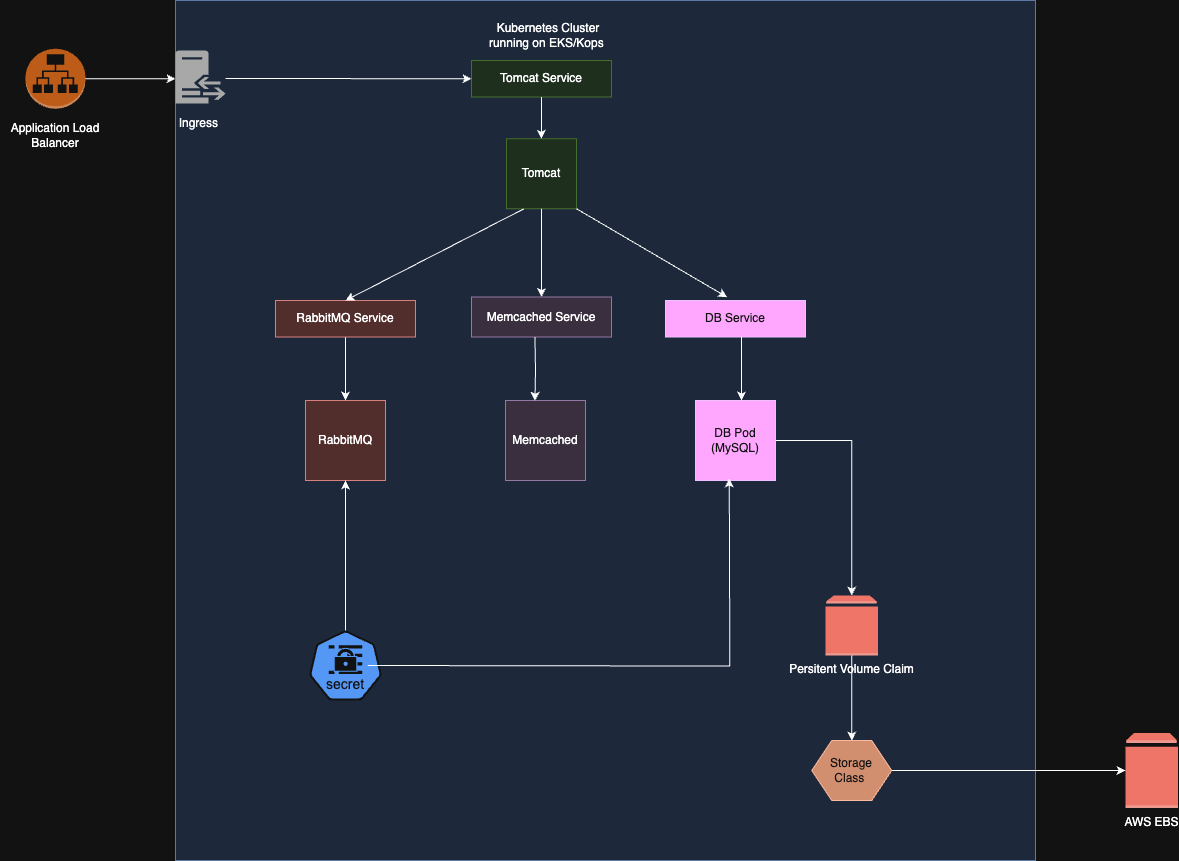

The diagram above was exported from draw.io. Its source (the exported page's mxGraphModel, read from the mxfile embedded in the PNG):
<mxGraphModel dx="1584" dy="2085" grid="1" gridSize="10" guides="1" tooltips="1" connect="1" arrows="1" fold="1" page="1" pageScale="1" pageWidth="827" pageHeight="1169" math="0" shadow="0">
  <root>
    <mxCell id="0" />
    <mxCell id="1" parent="0" />
    <mxCell id="UM47MsS58LRzFJHWoIWb-42" style="edgeStyle=orthogonalEdgeStyle;rounded=0;orthogonalLoop=1;jettySize=auto;html=1;entryX=0;entryY=0.533;entryDx=0;entryDy=0;entryPerimeter=0;" parent="1" source="UM47MsS58LRzFJHWoIWb-8" target="UM47MsS58LRzFJHWoIWb-20" edge="1">
      <mxGeometry relative="1" as="geometry">
        <mxPoint x="239.99999999999977" y="38.25" as="targetPoint" />
      </mxGeometry>
    </mxCell>
    <mxCell id="UM47MsS58LRzFJHWoIWb-8" value="" style="outlineConnect=0;dashed=0;verticalLabelPosition=bottom;verticalAlign=top;align=center;html=1;shape=mxgraph.aws3.application_load_balancer;fillColor=#F58536;gradientColor=none;" parent="1" vertex="1">
      <mxGeometry x="100" y="8.25" width="60" height="60" as="geometry" />
    </mxCell>
    <mxCell id="UM47MsS58LRzFJHWoIWb-12" value="" style="whiteSpace=wrap;html=1;aspect=fixed;fillColor=#dae8fc;strokeColor=#6c8ebf;" parent="1" vertex="1">
      <mxGeometry x="250" y="-40" width="860" height="860" as="geometry" />
    </mxCell>
    <mxCell id="UM47MsS58LRzFJHWoIWb-13" value="Kubernetes Cluster running on EKS/Kops&amp;nbsp;" style="text;html=1;align=center;verticalAlign=middle;whiteSpace=wrap;rounded=0;" parent="1" vertex="1">
      <mxGeometry x="560" y="-20" width="126" height="30" as="geometry" />
    </mxCell>
    <mxCell id="UM47MsS58LRzFJHWoIWb-15" value="Application Load Balancer" style="text;html=1;align=center;verticalAlign=middle;whiteSpace=wrap;rounded=0;" parent="1" vertex="1">
      <mxGeometry x="75" y="80" width="110" height="30" as="geometry" />
    </mxCell>
    <mxCell id="UM47MsS58LRzFJHWoIWb-20" value="" style="sketch=0;pointerEvents=1;shadow=0;dashed=0;html=1;strokeColor=none;fillColor=#505050;labelPosition=center;verticalLabelPosition=bottom;verticalAlign=top;outlineConnect=0;align=center;shape=mxgraph.office.servers.reverse_proxy;" parent="1" vertex="1">
      <mxGeometry x="250" y="10" width="50" height="53" as="geometry" />
    </mxCell>
    <mxCell id="UM47MsS58LRzFJHWoIWb-21" value="Ingress&amp;nbsp;" style="text;html=1;align=center;verticalAlign=middle;whiteSpace=wrap;rounded=0;" parent="1" vertex="1">
      <mxGeometry x="245" y="68.25" width="60" height="30" as="geometry" />
    </mxCell>
    <mxCell id="UM47MsS58LRzFJHWoIWb-23" value="&amp;nbsp;Tomcat Service&amp;nbsp;" style="rounded=0;whiteSpace=wrap;html=1;fillColor=#d5e8d4;strokeColor=#82b366;" parent="1" vertex="1">
      <mxGeometry x="546" y="20" width="140" height="36.5" as="geometry" />
    </mxCell>
    <mxCell id="UM47MsS58LRzFJHWoIWb-25" value="" style="endArrow=classic;html=1;rounded=0;entryX=0;entryY=0.5;entryDx=0;entryDy=0;" parent="1" target="UM47MsS58LRzFJHWoIWb-23" edge="1">
      <mxGeometry width="50" height="50" relative="1" as="geometry">
        <mxPoint x="300" y="38" as="sourcePoint" />
        <mxPoint x="650" y="270" as="targetPoint" />
        <Array as="points" />
      </mxGeometry>
    </mxCell>
    <mxCell id="UM47MsS58LRzFJHWoIWb-26" value="Tomcat" style="whiteSpace=wrap;html=1;aspect=fixed;fillColor=#d5e8d4;strokeColor=#82b366;" parent="1" vertex="1">
      <mxGeometry x="581" y="98.25" width="70" height="70" as="geometry" />
    </mxCell>
    <mxCell id="UM47MsS58LRzFJHWoIWb-34" value="" style="endArrow=classic;html=1;rounded=0;exitX=0.5;exitY=1;exitDx=0;exitDy=0;entryX=0.5;entryY=0;entryDx=0;entryDy=0;" parent="1" source="UM47MsS58LRzFJHWoIWb-23" target="UM47MsS58LRzFJHWoIWb-26" edge="1">
      <mxGeometry width="50" height="50" relative="1" as="geometry">
        <mxPoint x="600" y="320" as="sourcePoint" />
        <mxPoint x="650" y="270" as="targetPoint" />
      </mxGeometry>
    </mxCell>
    <mxCell id="UM47MsS58LRzFJHWoIWb-46" style="edgeStyle=orthogonalEdgeStyle;rounded=0;orthogonalLoop=1;jettySize=auto;html=1;entryX=0.5;entryY=0;entryDx=0;entryDy=0;" parent="1" source="UM47MsS58LRzFJHWoIWb-35" target="UM47MsS58LRzFJHWoIWb-43" edge="1">
      <mxGeometry relative="1" as="geometry" />
    </mxCell>
    <mxCell id="UM47MsS58LRzFJHWoIWb-35" value="RabbitMQ Service" style="rounded=0;whiteSpace=wrap;html=1;fillColor=#f8cecc;strokeColor=#b85450;" parent="1" vertex="1">
      <mxGeometry x="350" y="260" width="140" height="36.5" as="geometry" />
    </mxCell>
    <mxCell id="UM47MsS58LRzFJHWoIWb-36" value="Memcached Service" style="rounded=0;whiteSpace=wrap;html=1;fillColor=#e1d5e7;strokeColor=#9673a6;" parent="1" vertex="1">
      <mxGeometry x="546" y="256.5" width="140" height="40" as="geometry" />
    </mxCell>
    <mxCell id="UM47MsS58LRzFJHWoIWb-38" value="DB Service" style="rounded=0;whiteSpace=wrap;html=1;fillColor=#6a00ff;fontColor=#ffffff;strokeColor=#3700CC;" parent="1" vertex="1">
      <mxGeometry x="740" y="260" width="140" height="36.5" as="geometry" />
    </mxCell>
    <mxCell id="UM47MsS58LRzFJHWoIWb-39" value="" style="endArrow=classic;html=1;rounded=0;exitX=0.25;exitY=1;exitDx=0;exitDy=0;entryX=0.5;entryY=0;entryDx=0;entryDy=0;" parent="1" source="UM47MsS58LRzFJHWoIWb-26" target="UM47MsS58LRzFJHWoIWb-35" edge="1">
      <mxGeometry width="50" height="50" relative="1" as="geometry">
        <mxPoint x="626" y="67" as="sourcePoint" />
        <mxPoint x="626" y="120" as="targetPoint" />
      </mxGeometry>
    </mxCell>
    <mxCell id="UM47MsS58LRzFJHWoIWb-40" value="" style="endArrow=classic;html=1;rounded=0;exitX=0.5;exitY=1;exitDx=0;exitDy=0;entryX=0.5;entryY=0;entryDx=0;entryDy=0;" parent="1" source="UM47MsS58LRzFJHWoIWb-26" target="UM47MsS58LRzFJHWoIWb-36" edge="1">
      <mxGeometry width="50" height="50" relative="1" as="geometry">
        <mxPoint x="596" y="150" as="sourcePoint" />
        <mxPoint x="460" y="230" as="targetPoint" />
      </mxGeometry>
    </mxCell>
    <mxCell id="UM47MsS58LRzFJHWoIWb-41" value="" style="endArrow=classic;html=1;rounded=0;exitX=0.75;exitY=1;exitDx=0;exitDy=0;entryX=0.44;entryY=-0.091;entryDx=0;entryDy=0;entryPerimeter=0;" parent="1" target="UM47MsS58LRzFJHWoIWb-38" edge="1">
      <mxGeometry width="50" height="50" relative="1" as="geometry">
        <mxPoint x="651" y="168.25" as="sourcePoint" />
        <mxPoint x="827.5" y="270" as="targetPoint" />
      </mxGeometry>
    </mxCell>
    <mxCell id="UM47MsS58LRzFJHWoIWb-43" value="RabbitMQ" style="whiteSpace=wrap;html=1;aspect=fixed;fillColor=#f8cecc;strokeColor=#b85450;" parent="1" vertex="1">
      <mxGeometry x="380" y="360" width="80" height="80" as="geometry" />
    </mxCell>
    <mxCell id="UM47MsS58LRzFJHWoIWb-44" value="Memcached" style="whiteSpace=wrap;html=1;aspect=fixed;fillColor=#e1d5e7;strokeColor=#9673a6;" parent="1" vertex="1">
      <mxGeometry x="580" y="360" width="80" height="80" as="geometry" />
    </mxCell>
    <mxCell id="6AW5W_lBu6qgGhtf-Ynv-9" style="edgeStyle=orthogonalEdgeStyle;rounded=0;orthogonalLoop=1;jettySize=auto;html=1;" edge="1" parent="1" source="UM47MsS58LRzFJHWoIWb-45" target="6AW5W_lBu6qgGhtf-Ynv-8">
      <mxGeometry relative="1" as="geometry" />
    </mxCell>
    <mxCell id="UM47MsS58LRzFJHWoIWb-45" value="DB Pod (MySQL)" style="whiteSpace=wrap;html=1;aspect=fixed;fillColor=#6a00ff;fontColor=#ffffff;strokeColor=#3700CC;" parent="1" vertex="1">
      <mxGeometry x="770" y="360" width="80" height="80" as="geometry" />
    </mxCell>
    <mxCell id="UM47MsS58LRzFJHWoIWb-51" value="" style="endArrow=classic;html=1;rounded=0;entryX=0.368;entryY=0.005;entryDx=0;entryDy=0;entryPerimeter=0;exitX=0.453;exitY=0.998;exitDx=0;exitDy=0;exitPerimeter=0;" parent="1" source="UM47MsS58LRzFJHWoIWb-36" target="UM47MsS58LRzFJHWoIWb-44" edge="1">
      <mxGeometry width="50" height="50" relative="1" as="geometry">
        <mxPoint x="610" y="300" as="sourcePoint" />
        <mxPoint x="610" y="350" as="targetPoint" />
        <Array as="points">
          <mxPoint x="610" y="330" />
        </Array>
      </mxGeometry>
    </mxCell>
    <mxCell id="UM47MsS58LRzFJHWoIWb-57" value="" style="endArrow=classic;html=1;rounded=0;exitX=0.543;exitY=0.992;exitDx=0;exitDy=0;exitPerimeter=0;" parent="1" source="UM47MsS58LRzFJHWoIWb-38" edge="1">
      <mxGeometry width="50" height="50" relative="1" as="geometry">
        <mxPoint x="827" y="300" as="sourcePoint" />
        <mxPoint x="816" y="360" as="targetPoint" />
      </mxGeometry>
    </mxCell>
    <mxCell id="6AW5W_lBu6qgGhtf-Ynv-7" style="edgeStyle=orthogonalEdgeStyle;rounded=0;orthogonalLoop=1;jettySize=auto;html=1;exitX=0.5;exitY=0;exitDx=0;exitDy=0;exitPerimeter=0;entryX=0.5;entryY=1;entryDx=0;entryDy=0;" edge="1" parent="1" source="6AW5W_lBu6qgGhtf-Ynv-3" target="UM47MsS58LRzFJHWoIWb-43">
      <mxGeometry relative="1" as="geometry" />
    </mxCell>
    <mxCell id="6AW5W_lBu6qgGhtf-Ynv-3" value="" style="aspect=fixed;sketch=0;html=1;dashed=0;whitespace=wrap;verticalLabelPosition=bottom;verticalAlign=top;fillColor=#2875E2;strokeColor=#ffffff;points=[[0.005,0.63,0],[0.1,0.2,0],[0.9,0.2,0],[0.5,0,0],[0.995,0.63,0],[0.72,0.99,0],[0.5,1,0],[0.28,0.99,0]];shape=mxgraph.kubernetes.icon2;kubernetesLabel=1;prIcon=secret" vertex="1" parent="1">
      <mxGeometry x="383.54" y="590" width="72.92" height="70" as="geometry" />
    </mxCell>
    <mxCell id="6AW5W_lBu6qgGhtf-Ynv-6" style="edgeStyle=orthogonalEdgeStyle;rounded=0;orthogonalLoop=1;jettySize=auto;html=1;entryX=0.6;entryY=0.975;entryDx=0;entryDy=0;entryPerimeter=0;" edge="1" parent="1">
      <mxGeometry relative="1" as="geometry">
        <mxPoint x="442.23" y="625" as="sourcePoint" />
        <mxPoint x="803.77" y="438" as="targetPoint" />
      </mxGeometry>
    </mxCell>
    <mxCell id="6AW5W_lBu6qgGhtf-Ynv-12" style="edgeStyle=orthogonalEdgeStyle;rounded=0;orthogonalLoop=1;jettySize=auto;html=1;" edge="1" parent="1" source="6AW5W_lBu6qgGhtf-Ynv-8" target="6AW5W_lBu6qgGhtf-Ynv-11">
      <mxGeometry relative="1" as="geometry" />
    </mxCell>
    <mxCell id="6AW5W_lBu6qgGhtf-Ynv-8" value="Persitent Volume Claim" style="outlineConnect=0;dashed=0;verticalLabelPosition=bottom;verticalAlign=top;align=center;html=1;shape=mxgraph.aws3.volume;fillColor=#E05243;gradientColor=none;" vertex="1" parent="1">
      <mxGeometry x="900" y="555" width="52.5" height="60" as="geometry" />
    </mxCell>
    <mxCell id="6AW5W_lBu6qgGhtf-Ynv-15" style="edgeStyle=orthogonalEdgeStyle;rounded=0;orthogonalLoop=1;jettySize=auto;html=1;" edge="1" parent="1" source="6AW5W_lBu6qgGhtf-Ynv-11" target="6AW5W_lBu6qgGhtf-Ynv-14">
      <mxGeometry relative="1" as="geometry" />
    </mxCell>
    <mxCell id="6AW5W_lBu6qgGhtf-Ynv-11" value="Storage Class&amp;nbsp;" style="shape=hexagon;perimeter=hexagonPerimeter2;whiteSpace=wrap;html=1;fixedSize=1;fillColor=#a0522d;fontColor=#ffffff;strokeColor=#6D1F00;" vertex="1" parent="1">
      <mxGeometry x="886.25" y="700" width="80" height="60" as="geometry" />
    </mxCell>
    <mxCell id="6AW5W_lBu6qgGhtf-Ynv-14" value="AWS EBS" style="outlineConnect=0;dashed=0;verticalLabelPosition=bottom;verticalAlign=top;align=center;html=1;shape=mxgraph.aws3.volume;fillColor=#E05243;gradientColor=none;" vertex="1" parent="1">
      <mxGeometry x="1200" y="692.5" width="52.5" height="75" as="geometry" />
    </mxCell>
  </root>
</mxGraphModel>